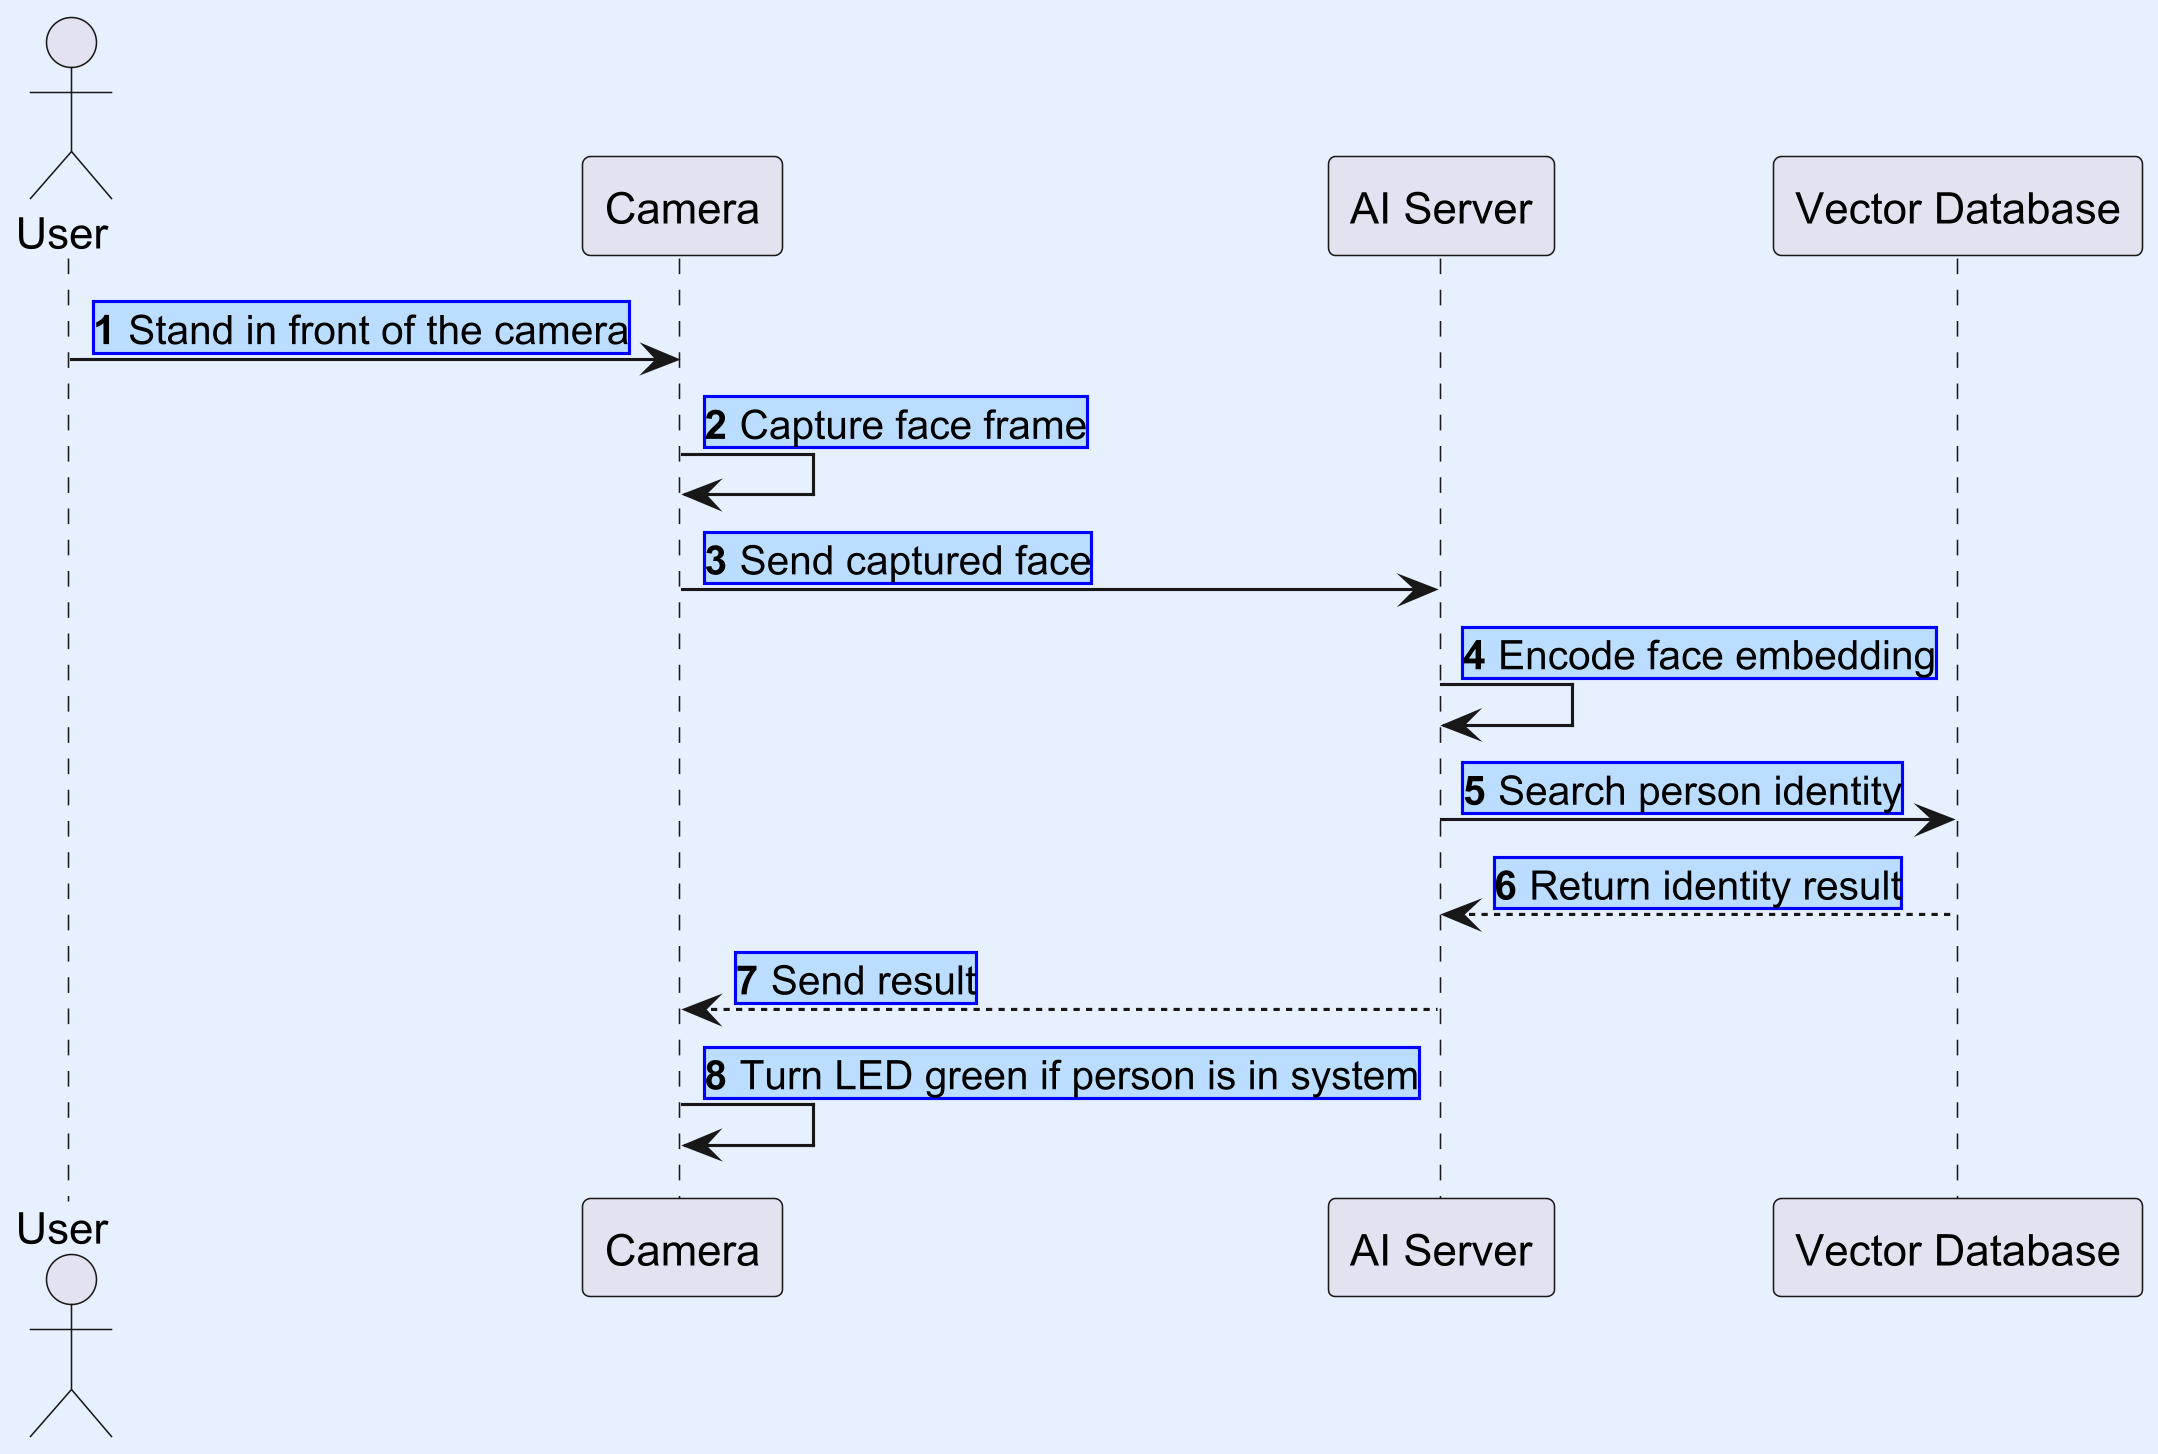

The diagram above was rendered by PlantUML. Its source (embedded in the PNG):
@startuml
skinparam dpi 300
skinparam linetype ortho
skinparam backgroundcolor #E6F0FF
skinparam sequence {
    Actor BackgroundColor #BBDDFF
    Actor BorderColor #0000FF
    LifeLine BorderColor #0000FF
    LifeLine BackgroundColor #ACE1FF
    Participant BackgroundColor #BBDDFF
    Participant BorderColor #0000FF
    Message {
        BackgroundColor #BBDDFF
        BorderColor #0000FF
    }
    Signature {
        BackgroundColor #FFF
        FontColor #0000FF
    }
}

actor User
participant Camera
participant "AI Server" as AIServer
participant "Vector Database" as VectorDB

autonumber

User -> Camera: Stand in front of the camera
Camera -> Camera: Capture face frame
Camera -> AIServer: Send captured face
AIServer -> AIServer: Encode face embedding
AIServer -> VectorDB: Search person identity
VectorDB --> AIServer: Return identity result
AIServer --> Camera: Send result
Camera -> Camera: Turn LED green if person is in system

@enduml